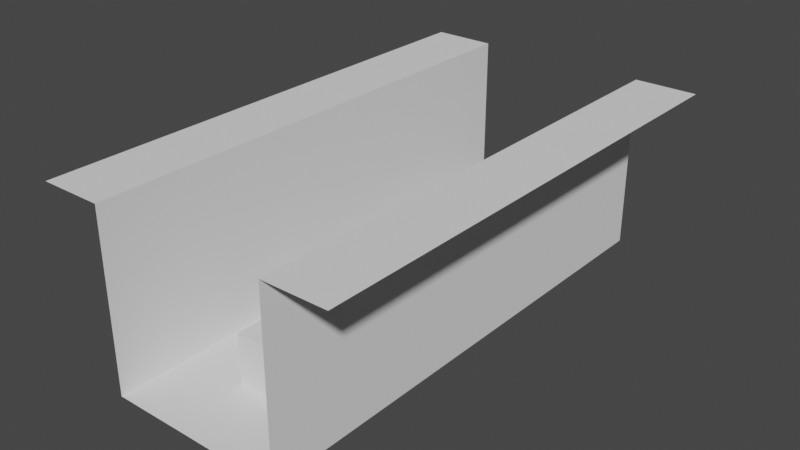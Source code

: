 # Source: Test-left-center.blend  (saved by Blender 2.83.19; exported with 4.5.12 LTS)
import bpy
from mathutils import Matrix  # noqa: F401  (used for matrix-valued properties, if any)

bpy.ops.wm.read_factory_settings(use_empty=True)
scene = bpy.context.scene
scene.name = 'Scene'

# ---- collections
col_collection = bpy.data.collections.new('Collection'); scene.collection.children.link(col_collection)

# ---- world
world_world = bpy.data.worlds.new('World'); scene.world = world_world
world_world.use_nodes = True; world_world.node_tree.nodes.clear()
_N = world_world.node_tree.nodes; _L = world_world.node_tree.links
n0 = _N.new('ShaderNodeOutputWorld'); n0.name = 'World Output'; n0.location = (300, 300)
n1 = _N.new('ShaderNodeBackground'); n1.name = 'Background'; n1.location = (10, 300)
n1.inputs[0].default_value = (0.05088, 0.05088, 0.05088, 1.0)
_L.new(n1.outputs[0], n0.inputs[0])
n0.is_active_output = True
world_world.color = (0.05088, 0.05088, 0.05088)
world_world.use_sun_shadow = False
world_world.sun_shadow_jitter_overblur = 0.0

# ---- meshes
me_plane = bpy.data.meshes.new('Plane')
me_plane.from_pydata([(-3.5, -20.0, 0.0), (3.5, -20.0, 0.0), (-3.5, 0.0, 0.0), (3.5, 0.0, 0.0), (-3.5, -20.0, 7.0), (-3.5, 0.0, 7.0), (3.5, -20.0, 7.0), (3.5, 0.0, 7.0), (6.0, -20.0, 7.0), (6.0, 0.0, 7.0), (-6.0, -20.0, 7.0), (-6.0, 0.0, 7.0)], [], [(0, 1, 3, 2), (0, 2, 5, 4), (3, 1, 6, 7), (7, 6, 8, 9), (4, 5, 11, 10)])
_uv = me_plane.uv_layers.new(name='UVMap')
_uv.uv.foreach_set('vector', [7.91e-05, 0.6094, 7.904e-05, 0.3906, 0.625, 0.3906, 0.625, 0.6094, 7.91e-05, 0.6094, 0.625, 0.6094, 0.625, 0.9218, 7.904e-05, 0.9218, 0.625, 0.3906, 7.904e-05, 0.3906, 7.91e-05, 0.07819, 0.625, 0.07819, 0.625, 0.07819, 7.91e-05, 0.07819, 7.916e-05, 7.904e-05, 0.625, 7.94e-05, 7.904e-05, 0.9218, 0.625, 0.9218, 0.625, 0.9999, 7.904e-05, 0.9999])
me_plane.use_remesh_fix_poles = True
me_plane.use_remesh_preserve_attributes = False
me_plane.use_mirror_vertex_groups = False
me_plane.update()
me_cube = bpy.data.meshes.new('Cube')
me_cube.from_pydata([(-1.0, -1.0, -1.0), (-1.0, -1.0, 1.0), (-1.0, 1.0, -1.0), (-1.0, 1.0, 1.0), (1.0, -1.0, -1.0), (1.0, -1.0, 1.0), (1.0, 1.0, -1.0), (1.0, 1.0, 1.0)], [], [(0, 1, 3, 2), (2, 3, 7, 6), (6, 7, 5, 4), (4, 5, 1, 0), (2, 6, 4, 0), (7, 3, 1, 5)])
_uv = me_cube.uv_layers.new(name='UVMap')
_uv.uv.foreach_set('vector', [0.375, 0.0, 0.625, 0.0, 0.625, 0.25, 0.375, 0.25, 0.375, 0.25, 0.625, 0.25, 0.625, 0.5, 0.375, 0.5, 0.375, 0.5, 0.625, 0.5, 0.625, 0.75, 0.375, 0.75, 0.375, 0.75, 0.625, 0.75, 0.625, 1.0, 0.375, 1.0, 0.125, 0.5, 0.375, 0.5, 0.375, 0.75, 0.125, 0.75, 0.625, 0.5, 0.875, 0.5, 0.875, 0.75, 0.625, 0.75])
me_cube.use_remesh_fix_poles = True
me_cube.use_remesh_preserve_attributes = False
me_cube.use_mirror_vertex_groups = False
me_cube.update()
me_cube_002 = bpy.data.meshes.new('Cube.002')
me_cube_002.from_pydata([(-1.0, -1.0, -1.0), (-1.0, -1.0, 1.0), (-1.0, 1.0, -1.0), (-1.0, 1.0, 1.0), (1.0, -1.0, -1.0), (1.0, -1.0, 1.0), (1.0, 1.0, -1.0), (1.0, 1.0, 1.0)], [], [(0, 1, 3, 2), (2, 3, 7, 6), (6, 7, 5, 4), (4, 5, 1, 0), (2, 6, 4, 0), (7, 3, 1, 5)])
_uv = me_cube_002.uv_layers.new(name='UVMap')
_uv.uv.foreach_set('vector', [0.375, 0.0, 0.625, 0.0, 0.625, 0.25, 0.375, 0.25, 0.375, 0.25, 0.625, 0.25, 0.625, 0.5, 0.375, 0.5, 0.375, 0.5, 0.625, 0.5, 0.625, 0.75, 0.375, 0.75, 0.375, 0.75, 0.625, 0.75, 0.625, 1.0, 0.375, 1.0, 0.125, 0.5, 0.375, 0.5, 0.375, 0.75, 0.125, 0.75, 0.625, 0.5, 0.875, 0.5, 0.875, 0.75, 0.625, 0.75])
me_cube_002.use_remesh_fix_poles = True
me_cube_002.use_remesh_preserve_attributes = False
me_cube_002.use_mirror_vertex_groups = False
me_cube_002.update()
me_cube_003 = bpy.data.meshes.new('Cube.003')
me_cube_003.from_pydata([(-1.0, -1.0, -1.0), (-1.0, -1.0, 1.0), (-1.0, 1.0, -1.0), (-1.0, 1.0, 1.0), (1.0, -1.0, -1.0), (1.0, -1.0, 1.0), (1.0, 1.0, -1.0), (1.0, 1.0, 1.0)], [], [(0, 1, 3, 2), (2, 3, 7, 6), (6, 7, 5, 4), (4, 5, 1, 0), (2, 6, 4, 0), (7, 3, 1, 5)])
_uv = me_cube_003.uv_layers.new(name='UVMap')
_uv.uv.foreach_set('vector', [0.375, 0.0, 0.625, 0.0, 0.625, 0.25, 0.375, 0.25, 0.375, 0.25, 0.625, 0.25, 0.625, 0.5, 0.375, 0.5, 0.375, 0.5, 0.625, 0.5, 0.625, 0.75, 0.375, 0.75, 0.375, 0.75, 0.625, 0.75, 0.625, 1.0, 0.375, 1.0, 0.125, 0.5, 0.375, 0.5, 0.375, 0.75, 0.125, 0.75, 0.625, 0.5, 0.875, 0.5, 0.875, 0.75, 0.625, 0.75])
me_cube_003.use_remesh_fix_poles = True
me_cube_003.use_remesh_preserve_attributes = False
me_cube_003.use_mirror_vertex_groups = False
me_cube_003.update()
me_cube_004 = bpy.data.meshes.new('Cube.004')
me_cube_004.from_pydata([(-1.0, -1.0, -1.0), (-1.0, -1.0, 1.0), (-1.0, 1.0, -1.0), (-1.0, 1.0, 1.0), (1.0, -1.0, -1.0), (1.0, -1.0, 1.0), (1.0, 1.0, -1.0), (1.0, 1.0, 1.0)], [], [(0, 1, 3, 2), (2, 3, 7, 6), (6, 7, 5, 4), (4, 5, 1, 0), (2, 6, 4, 0), (7, 3, 1, 5)])
_uv = me_cube_004.uv_layers.new(name='UVMap')
_uv.uv.foreach_set('vector', [0.375, 0.0, 0.625, 0.0, 0.625, 0.25, 0.375, 0.25, 0.375, 0.25, 0.625, 0.25, 0.625, 0.5, 0.375, 0.5, 0.375, 0.5, 0.625, 0.5, 0.625, 0.75, 0.375, 0.75, 0.375, 0.75, 0.625, 0.75, 0.625, 1.0, 0.375, 1.0, 0.125, 0.5, 0.375, 0.5, 0.375, 0.75, 0.125, 0.75, 0.625, 0.5, 0.875, 0.5, 0.875, 0.75, 0.625, 0.75])
me_cube_004.use_remesh_fix_poles = True
me_cube_004.use_remesh_preserve_attributes = False
me_cube_004.use_mirror_vertex_groups = False
me_cube_004.update()

# ---- objects
ob_plane = bpy.data.objects.new('Plane', me_plane)
ob_cube = bpy.data.objects.new('Cube', me_cube)
ob_cube_001 = bpy.data.objects.new('Cube.001', me_cube_002)
ob_cube_002 = bpy.data.objects.new('Cube.002', me_cube_003)
ob_cube_003 = bpy.data.objects.new('Cube.003', me_cube_004)

# ---- transforms, parenting, visibility, modifiers, constraints
ob_plane.location = (0.0, 0.0, 0.0)
ob_plane.lineart.crease_threshold = 0.0
ob_cube.location = (0.0, -16.0, 1.0)
ob_cube.lineart.crease_threshold = 0.0
ob_cube_001.location = (0.0, -12.0, 1.0)
ob_cube_001.lineart.crease_threshold = 0.0
ob_cube_002.location = (2.0, -8.0, 1.0)
ob_cube_002.lineart.crease_threshold = 0.0
ob_cube_003.location = (2.0, -4.0, 1.0)
ob_cube_003.lineart.crease_threshold = 0.0

# ---- collection membership
col_collection.objects.link(ob_plane)
col_collection.objects.link(ob_cube)
col_collection.objects.link(ob_cube_001)
col_collection.objects.link(ob_cube_002)
col_collection.objects.link(ob_cube_003)

# ---- scene / render settings (as saved in the file)
scene.frame_start = 1; scene.frame_end = 250; scene.frame_set(1)
scene.render.engine = 'BLENDER_EEVEE_NEXT'
scene.cycles.use_denoising = False
scene.cycles.samples = 128
scene.cycles.sampling_pattern = 'TABULATED_SOBOL'
scene.cycles.use_adaptive_sampling = False
scene.cycles.use_light_tree = False
scene.view_settings.view_transform = 'Filmic'
bpy.context.view_layer.update()

# ---- added for rendering (the .blend has no active camera and no usable light): camera, sun
cam_auto = bpy.data.cameras.new('AutoCamera')
cam_auto.lens = 50.0
cam_auto.sensor_width = 36.0
cam_auto.clip_end = 1000.0
ob_auto_camera = bpy.data.objects.new('AutoCamera', cam_auto)
scene.collection.objects.link(ob_auto_camera)
ob_auto_camera.location = (22.5307, -37.0368, 21.5246)
ob_auto_camera.rotation_euler = (1.09748, -7.21219e-08, 0.694738)
scene.camera = ob_auto_camera
light_auto_sun = bpy.data.lights.new('AutoSun', 'SUN')
light_auto_sun.energy = 3.0
light_auto_sun.angle = 0.0523599
ob_auto_sun = bpy.data.objects.new('AutoSun', light_auto_sun)
scene.collection.objects.link(ob_auto_sun)
ob_auto_sun.rotation_euler = (0.872665, 0.174533, 0.523599)
bpy.context.view_layer.update()
